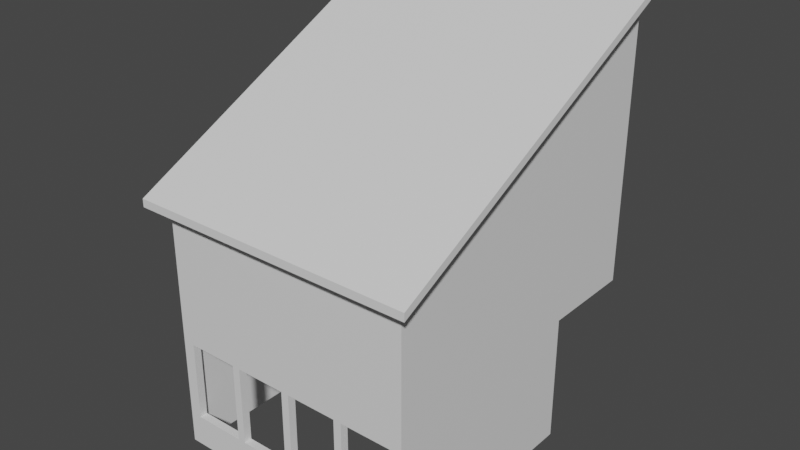 # Source: 2fort_fort_tower.blend  (saved by Blender 2.82.7; exported with 4.5.12 LTS)
import bpy
from mathutils import Matrix  # noqa: F401  (used for matrix-valued properties, if any)

bpy.ops.wm.read_factory_settings(use_empty=True)
scene = bpy.context.scene
scene.name = 'Scene'

# ---- collections
col_collection = bpy.data.collections.new('Collection'); scene.collection.children.link(col_collection)

# ---- materials (node trees are filled in below, after node groups)
mat_default_obj_001 = bpy.data.materials.new('Default OBJ.001')
mat_default_obj_001.use_transparent_shadow = False

# ---- material node trees
mat_default_obj_001.use_nodes = True; mat_default_obj_001.node_tree.nodes.clear()
_N = mat_default_obj_001.node_tree.nodes; _L = mat_default_obj_001.node_tree.links
n0 = _N.new('ShaderNodeOutputMaterial'); n0.name = 'Material Output'; n0.location = (300, 300)
n1 = _N.new('ShaderNodeBsdfPrincipled'); n1.name = 'Principled BSDF'; n1.location = (10, 300)
n1.distribution = 'GGX'
n1.subsurface_method = 'BURLEY'
n1.inputs[3].default_value = 1.45
n1.inputs[27].default_value = (0.0, 0.0, 0.0, 1.0)
n1.inputs[28].default_value = 1.0
_L.new(n1.outputs[0], n0.inputs[0])
n0.is_active_output = True

# ---- world
world_world = bpy.data.worlds.new('World'); scene.world = world_world
world_world.use_nodes = True; world_world.node_tree.nodes.clear()
_N = world_world.node_tree.nodes; _L = world_world.node_tree.links
n0 = _N.new('ShaderNodeOutputWorld'); n0.name = 'World Output'; n0.location = (300, 300)
n1 = _N.new('ShaderNodeBackground'); n1.name = 'Background'; n1.location = (10, 300)
n1.inputs[0].default_value = (0.05088, 0.05088, 0.05088, 1.0)
_L.new(n1.outputs[0], n0.inputs[0])
n0.is_active_output = True
world_world.color = (0.05088, 0.05088, 0.05088)
world_world.use_sun_shadow = False
world_world.sun_shadow_jitter_overblur = 0.0

# ---- meshes
me_2fort_001 = bpy.data.meshes.new('2fort.001')
me_2fort_001.from_pydata([(4.32, 7.987, 8.503), (4.32, 7.987, 8.742), (-4.32, 7.987, 8.742), (-4.32, -1.613, 3.942), (-4.32, 7.987, 8.502), (-3.84, -1.613, 3.702), (-3.84, 7.987, 8.502), (-3.84, 7.987, 3.702), (3.84, 7.987, 3.702), (3.84, 7.987, 8.502), (3.84, -1.613, 3.702), (3.6, 5.107, -3.978), (3.6, -1.373, -3.978), (3.6, -1.373, -0.1376), (3.6, 5.107, -0.1376), (3.84, 5.107, -3.978), (3.84, 5.107, -0.1376), (-3.6, 5.107, -3.978), (-3.84, 5.107, -3.978), (-3.84, 5.107, -0.1376), (-3.6, 5.107, -0.1376), (3.84, -1.613, -3.978), (3.84, -1.613, -3.018), (-3.84, -1.613, -3.978), (-3.6, -1.373, -3.978), (-3.6, -1.373, -3.018), (3.6, -1.373, -3.018), (-3.6, -1.373, -0.1376), (3.84, -1.613, -0.6176), (-3.84, -1.613, -0.6176), (-3.6, -1.373, -0.6176), (3.6, -1.373, -0.6176), (3.48, -1.373, -0.6176), (3.48, -1.373, -3.018), (3.48, -1.613, -0.6176), (3.48, -1.613, -3.018), (1.68, -1.613, -3.018), (1.68, -1.613, -0.6176), (1.68, -1.373, -0.6176), (1.92, -1.373, -0.6176), (1.92, -1.613, -3.018), (1.92, -1.613, -0.6176), (1.68, -1.373, -3.018), (1.92, -1.373, -3.018), (-0.12, -1.613, -0.6176), (-0.12, -1.373, -3.018), (0.12, -1.613, -3.018), (0.12, -1.373, -3.018), (0.12, -1.373, -0.6176), (-0.12, -1.613, -3.018), (0.12, -1.613, -0.6176), (-0.12, -1.373, -0.6176), (-3.48, -1.613, -3.018), (-3.48, -1.373, -0.6176), (-3.48, -1.613, -0.6176), (-3.84, -1.613, -3.018), (-3.48, -1.373, -3.018), (4.32, -1.613, 3.942), (-4.32, -2.093, 3.462), (4.32, -2.093, 3.463), (4.32, -2.093, 3.702), (-4.32, -2.093, 3.702), (-4.32, -1.613, 3.702), (4.32, -1.613, 3.703), (-3.84, -1.613, -0.1376), (3.84, 7.987, -0.1376), (3.84, -1.613, -0.1376), (-3.84, -1.613, 3.702), (-3.84, 7.987, -0.1376), (-1.92, -1.373, -0.6176), (-1.92, -1.373, -3.018), (-1.68, -1.613, -3.018), (-1.68, -1.373, -3.018), (-1.92, -1.613, -3.018), (-1.68, -1.613, -0.6176), (-1.92, -1.613, -0.6176), (-1.68, -1.373, -0.6176)], [], [(57, 63, 0, 1), (57, 1, 2, 3), (63, 62, 4, 0), (3, 2, 4, 62), (5, 6, 7), (8, 9, 10), (11, 14, 16, 15), (11, 12, 13, 14), (15, 16, 66, 21), (18, 23, 64, 19), (17, 20, 27, 24), (18, 19, 20, 17), (22, 26, 25, 55), (21, 22, 55, 23), (12, 24, 25, 26), (28, 66, 64, 29), (31, 30, 27, 13), (28, 29, 30, 31), (35, 34, 32, 33), (22, 28, 34, 35), (26, 33, 32, 31), (36, 37, 38, 42), (40, 43, 39, 41), (36, 40, 41, 37), (42, 38, 39, 43), (49, 44, 51, 45), (46, 47, 48, 50), (49, 46, 50, 44), (45, 51, 48, 47), (52, 56, 53, 54), (52, 54, 29, 55), (56, 25, 30, 53), (58, 61, 3, 62), (59, 63, 57, 60), (58, 59, 60, 61), (58, 62, 63, 59), (61, 60, 57, 3), (64, 67, 7, 68), (66, 65, 8, 10), (64, 66, 10, 67), (64, 68, 65, 66), (73, 75, 69, 70), (71, 72, 76, 74), (73, 71, 74, 75), (70, 69, 76, 72)])
_uv = me_2fort_001.uv_layers.new(name='UVMap')
_uv.uv.foreach_set('vector', [0.0, 0.0, 0.0, 0.0, 0.0, 0.0, 0.0, 0.0, 0.0, 0.0, 0.0, 0.0, 0.0, 0.0, 0.0, 0.0, 0.0, 0.0, 0.0, 0.0, 0.0, 0.0, 0.0, 0.0, 0.0, 0.0, 0.0, 0.0, 0.0, 0.0, 0.0, 0.0, 0.0, 0.0, 0.0, 0.0, 0.0, 0.0, 0.0, 0.0, 0.0, 0.0, 0.0, 0.0, 0.0, 0.0, 0.0, 0.0, 0.0, 0.0, 0.0, 0.0, 0.0, 0.0, 0.0, 0.0, 0.0, 0.0, 0.0, 0.0, 0.0, 0.0, 0.0, 0.0, 0.0, 0.0, 0.0, 0.0, 0.0, 0.0, 0.0, 0.0, 0.0, 0.0, 0.0, 0.0, 0.0, 0.0, 0.0, 0.0, 0.0, 0.0, 0.0, 0.0, 0.0, 0.0, 0.0, 0.0, 0.0, 0.0, 0.0, 0.0, 0.0, 0.0, 0.0, 0.0, 0.0, 0.0, 0.0, 0.0, 0.0, 0.0, 0.0, 0.0, 0.0, 0.0, 0.0, 0.0, 0.0, 0.0, 0.0, 0.0, 0.0, 0.0, 0.0, 0.0, 0.0, 0.0, 0.0, 0.0, 0.0, 0.0, 0.0, 0.0, 0.0, 0.0, 0.0, 0.0, 0.0, 0.0, 0.0, 0.0, 0.0, 0.0, 0.0, 0.0, 0.0, 0.0, 0.0, 0.0, 0.0, 0.0, 0.0, 0.0, 0.0, 0.0, 0.0, 0.0, 0.0, 0.0, 0.0, 0.0, 0.0, 0.0, 0.0, 0.0, 0.0, 0.0, 0.0, 0.0, 0.0, 0.0, 0.0, 0.0, 0.0, 0.0, 0.0, 0.0, 0.0, 0.0, 0.0, 0.0, 0.0, 0.0, 0.0, 0.0, 0.0, 0.0, 0.0, 0.0, 0.0, 0.0, 0.0, 0.0, 0.0, 0.0, 0.0, 0.0, 0.0, 0.0, 0.0, 0.0, 0.0, 0.0, 0.0, 0.0, 0.0, 0.0, 0.0, 0.0, 0.0, 0.0, 0.0, 0.0, 0.0, 0.0, 0.0, 0.0, 0.0, 0.0, 0.0, 0.0, 0.0, 0.0, 0.0, 0.0, 0.0, 0.0, 0.0, 0.0, 0.0, 0.0, 0.0, 0.0, 0.0, 0.0, 0.0, 0.0, 0.0, 0.0, 0.0, 0.0, 0.0, 0.0, 0.0, 0.0, 0.0, 0.0, 0.0, 0.0, 0.0, 0.0, 0.0, 0.0, 0.0, 0.0, 0.0, 0.0, 0.0, 0.0, 0.0, 0.0, 0.0, 0.0, 0.0, 0.0, 0.0, 0.0, 0.0, 0.0, 0.0, 0.0, 0.0, 0.0, 0.0, 0.0, 0.0, 0.0, 0.0, 0.0, 0.0, 0.0, 0.0, 0.0, 0.0, 0.0, 0.0, 0.0, 0.0, 0.0, 0.0, 0.0, 0.0, 0.0, 0.0, 0.0, 0.0, 0.0, 0.0, 0.0, 0.0, 0.0, 0.0, 0.0, 0.0, 0.0, 0.0, 0.0, 0.0, 0.0, 0.0, 0.0, 0.0, 0.0, 0.0, 0.0, 0.0, 0.0, 0.0, 0.0, 0.0, 0.0, 0.0, 0.0, 0.0, 0.0, 0.0, 0.0, 0.0, 0.0, 0.0, 0.0, 0.0, 0.0, 0.0, 0.0, 0.0, 0.0, 0.0, 0.0, 0.0, 0.0, 0.0, 0.0, 0.0, 0.0, 0.0, 0.0, 0.0, 0.0, 0.0, 0.0, 0.0, 0.0, 0.0, 0.0, 0.0, 0.0, 0.0, 0.0, 0.0, 0.0, 0.0, 0.0, 0.0, 0.0])
me_2fort_001.materials.append(mat_default_obj_001)
me_2fort_001.use_remesh_fix_poles = True
me_2fort_001.use_remesh_preserve_attributes = False
me_2fort_001.use_mirror_vertex_groups = False
me_2fort_001.update()

# ---- objects
ob_2fort_fort_tower = bpy.data.objects.new('2fort_fort_tower', me_2fort_001)

# ---- transforms, parenting, visibility, modifiers, constraints
ob_2fort_fort_tower.location = (0.0, 0.0, 0.0)
ob_2fort_fort_tower.lineart.crease_threshold = 0.0

# ---- collection membership
col_collection.objects.link(ob_2fort_fort_tower)

# ---- scene / render settings (as saved in the file)
scene.frame_start = 1; scene.frame_end = 250; scene.frame_set(1)
scene.render.engine = 'BLENDER_EEVEE_NEXT'
scene.cycles.use_denoising = False
scene.cycles.samples = 128
scene.cycles.sampling_pattern = 'TABULATED_SOBOL'
scene.cycles.use_adaptive_sampling = False
scene.cycles.use_light_tree = False
scene.view_settings.view_transform = 'Filmic'
bpy.context.view_layer.update()

# ---- added for rendering (the .blend has no active camera and no usable light): camera, sun
cam_auto = bpy.data.cameras.new('AutoCamera')
cam_auto.lens = 50.0
cam_auto.sensor_width = 36.0
cam_auto.clip_end = 1000.0
ob_auto_camera = bpy.data.objects.new('AutoCamera', cam_auto)
scene.collection.objects.link(ob_auto_camera)
ob_auto_camera.location = (17.0114, -17.4664, 15.9915)
ob_auto_camera.rotation_euler = (1.09748, -7.21219e-08, 0.694738)
scene.camera = ob_auto_camera
light_auto_sun = bpy.data.lights.new('AutoSun', 'SUN')
light_auto_sun.energy = 3.0
light_auto_sun.angle = 0.0523599
ob_auto_sun = bpy.data.objects.new('AutoSun', light_auto_sun)
scene.collection.objects.link(ob_auto_sun)
ob_auto_sun.rotation_euler = (0.872665, 0.174533, 0.523599)
bpy.context.view_layer.update()
